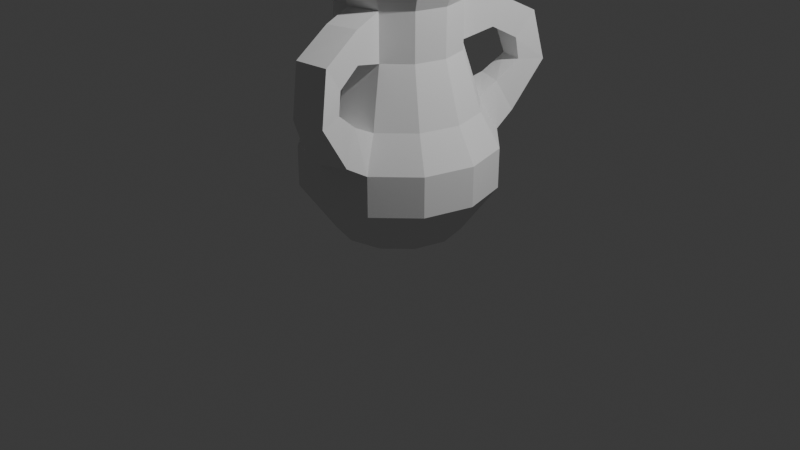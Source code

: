 # Source: PotBSaved1.blend  (saved by Blender 4.3.32; exported with 4.5.12 LTS)
import bpy
from mathutils import Matrix  # noqa: F401  (used for matrix-valued properties, if any)

bpy.ops.wm.read_factory_settings(use_empty=True)
scene = bpy.context.scene
scene.name = 'Scene'

# ---- collections
col_collection = bpy.data.collections.new('Collection'); scene.collection.children.link(col_collection)

# ---- world
world_world = bpy.data.worlds.new('World'); scene.world = world_world
world_world.use_nodes = True; world_world.node_tree.nodes.clear()
_N = world_world.node_tree.nodes; _L = world_world.node_tree.links
n0 = _N.new('ShaderNodeOutputWorld'); n0.name = 'World Output'; n0.location = (300, 300)
n1 = _N.new('ShaderNodeBackground'); n1.name = 'Background'; n1.location = (10, 300)
n1.inputs[0].default_value = (0.05088, 0.05088, 0.05088, 1.0)
_L.new(n1.outputs[0], n0.inputs[0])
n0.is_active_output = True
world_world.color = (0.05088, 0.05088, 0.05088)
world_world.sun_shadow_jitter_overblur = 0.0

# ---- cameras
cam_camera = bpy.data.cameras.new('Camera')
cam_camera.clip_end = 100.0
cam_camera.ortho_scale = 7.314

# ---- lights
light_light = bpy.data.lights.new('Light', 'POINT')
light_light.energy = 1000.0
light_light.shadow_soft_size = 0.1

# ---- meshes
me_cylinder = bpy.data.meshes.new('Cylinder')
me_cylinder.from_pydata([(1.632e-09, -1.632e-09, -0.01849), (0.644, -1.632e-09, -0.01849), (1.0, 0.0, 0.4785), (0.5577, -0.322, -0.01849), (0.866, -0.5, 0.4785), (0.322, -0.5577, -0.01849), (0.5, -0.866, 0.4785), (1.632e-09, -0.644, -0.01849), (0.0, -1.0, 0.4785), (-0.322, -0.5577, -0.01849), (-0.5, -0.866, 0.4785), (-0.5577, -0.322, -0.01849), (-0.866, -0.5, 0.4785), (-0.644, -1.632e-09, -0.01849), (-1.0, 0.0, 0.4785), (1.0, 0.0, 0.889), (0.866, -0.5, 0.889), (0.5, -0.866, 0.889), (0.0, -1.0, 0.889), (-0.5, -0.866, 0.889), (-0.866, -0.5, 0.889), (-1.0, 0.0, 0.889), (0.8052, -8.932e-10, 1.237), (0.6973, -0.4026, 1.237), (0.4026, -0.6973, 1.237), (8.932e-10, -0.8052, 1.237), (-0.4026, -0.6973, 1.237), (-0.6973, -0.4026, 1.237), (-0.8052, -8.932e-10, 1.237), (0.6186, 3.761e-10, 1.828), (0.5357, -0.3093, 1.828), (0.3093, -0.5357, 1.828), (-1.97e-09, -0.6186, 1.828), (-0.3093, -0.5357, 1.828), (-0.5357, -0.3093, 1.828), (-0.6186, 3.761e-10, 1.828), (0.6186, 3.761e-10, 2.309), (0.5357, -0.3093, 2.309), (0.3093, -0.5357, 2.309), (-1.97e-09, -0.6186, 2.309), (-0.3093, -0.5357, 2.309), (-0.5357, -0.3093, 2.309), (-0.6186, 3.761e-10, 2.309), (0.7711, -1.791e-09, 2.63), (0.6678, -0.3856, 2.63), (0.3856, -0.6678, 2.63), (-3.585e-09, -0.7711, 2.63), (-0.3856, -0.6678, 2.63), (-0.6678, -0.3856, 2.63), (-0.7711, -1.791e-09, 2.63), (0.7711, -1.791e-09, 2.887), (0.6678, -0.3856, 2.887), (0.3856, -0.6678, 2.887), (-3.585e-09, -0.7711, 2.887), (-0.3856, -0.6678, 2.887), (-0.6678, -0.3856, 2.887), (-0.7711, -1.791e-09, 2.887), (0.6014, -2.406e-09, 2.887), (0.5209, -0.3007, 2.887), (0.3007, -0.5209, 2.887), (-2.292e-09, -0.6014, 2.887), (-0.3007, -0.5209, 2.887), (-0.5209, -0.3007, 2.887), (-0.6014, -2.406e-09, 2.887), (0.08823, -0.9479, 1.909), (0.5444, -2.178e-09, 1.626), (0.4714, -0.2722, 1.626), (0.2722, -0.4714, 1.626), (-3.162e-09, -0.5444, 1.626), (-0.2722, -0.4714, 1.626), (-0.4714, -0.2722, 1.626), (-0.5444, -2.178e-09, 1.626), (-2.199e-09, -1.514e-09, 0.5578), (0.3786, -1.514e-09, 0.5578), (0.3278, -0.1893, 0.5578), (0.1893, -0.3278, 0.5578), (-2.199e-09, -0.3786, 0.5578), (-0.1893, -0.3278, 0.5578), (-0.3278, -0.1893, 0.5578), (-0.3786, -1.514e-09, 0.5578), (0.08823, -0.9479, 2.228), (0.3975, -0.865, 2.228), (0.3975, -0.865, 1.909), (0.121, -1.229, 1.028), (0.121, -1.034, 1.354), (0.4171, -0.9261, 1.354), (0.4888, -1.095, 1.028), (0.1548, -1.195, 1.775), (0.2059, -1.386, 2.025), (0.5189, -1.319, 2.011), (0.4678, -1.128, 1.761), (0.207, -1.448, 1.508), (0.2328, -1.223, 1.54), (0.482, -1.162, 1.541), (0.5766, -1.426, 1.509)], [], [(4, 2, 15, 16), (0, 1, 3), (8, 6, 17, 18), (1, 2, 4, 3), (0, 3, 5), (12, 10, 19, 20), (3, 4, 6, 5), (0, 5, 7), (5, 6, 8, 7), (0, 7, 9), (7, 8, 10, 9), (0, 9, 11), (6, 4, 16, 17), (9, 10, 12, 11), (0, 11, 13), (10, 8, 18, 19), (11, 12, 14, 13), (14, 12, 20, 21), (20, 19, 26, 27), (17, 24, 85, 86), (16, 15, 22, 23), (21, 20, 27, 28), (19, 18, 25, 26), (17, 16, 23, 24), (25, 24, 31, 32), (23, 22, 29, 30), (28, 27, 34, 35), (26, 25, 32, 33), (24, 23, 30, 31), (27, 26, 33, 34), (31, 38, 81, 82), (30, 29, 36, 37), (35, 34, 41, 42), (33, 32, 39, 40), (31, 30, 37, 38), (34, 33, 40, 41), (39, 38, 45, 46), (37, 36, 43, 44), (42, 41, 48, 49), (40, 39, 46, 47), (38, 37, 44, 45), (41, 40, 47, 48), (44, 43, 50, 51), (49, 48, 55, 56), (47, 46, 53, 54), (45, 44, 51, 52), (48, 47, 54, 55), (46, 45, 52, 53), (55, 54, 61, 62), (53, 52, 59, 60), (51, 50, 57, 58), (56, 55, 62, 63), (54, 53, 60, 61), (52, 51, 58, 59), (62, 61, 69, 70), (60, 59, 67, 68), (58, 57, 65, 66), (63, 62, 70, 71), (61, 60, 68, 69), (59, 58, 66, 67), (70, 69, 77, 78), (68, 67, 75, 76), (66, 65, 73, 74), (71, 70, 78, 79), (69, 68, 76, 77), (67, 66, 74, 75), (72, 74, 73), (72, 75, 74), (72, 76, 75), (72, 77, 76), (72, 78, 77), (72, 79, 78), (64, 82, 90, 87), (38, 39, 80, 81), (39, 32, 64, 80), (32, 31, 82, 64), (83, 86, 94, 91), (25, 18, 83, 84), (24, 25, 84, 85), (18, 17, 86, 83), (94, 93, 90, 89), (80, 64, 87, 88), (81, 80, 88, 89), (82, 81, 89, 90), (91, 94, 89, 88), (84, 83, 91, 92), (85, 84, 92, 93), (86, 85, 93, 94), (93, 92, 87, 90), (92, 91, 88, 87)])
_uv = me_cylinder.uv_layers.new(name='UVMap')
_uv.uv.foreach_set('vector', [0.6667, 1.0, 0.75, 1.0, 0.75, 1.0, 0.6667, 1.0, 0.75, 0.25, 0.99, 0.25, 0.9578, 0.13, 0.5, 1.0, 0.5833, 1.0, 0.5833, 1.0, 0.5, 1.0, 0.75, 0.5, 0.75, 1.0, 0.6667, 1.0, 0.6667, 0.5, 0.75, 0.25, 0.9578, 0.13, 0.87, 0.04215, 0.3333, 1.0, 0.4167, 1.0, 0.4167, 1.0, 0.3333, 1.0, 0.6667, 0.5, 0.6667, 1.0, 0.5833, 1.0, 0.5833, 0.5, 0.75, 0.25, 0.87, 0.04215, 0.75, 0.01, 0.5833, 0.5, 0.5833, 1.0, 0.5, 1.0, 0.5, 0.5, 0.75, 0.25, 0.75, 0.01, 0.63, 0.04215, 0.5, 0.5, 0.5, 1.0, 0.4167, 1.0, 0.4167, 0.5, 0.75, 0.25, 0.63, 0.04215, 0.5422, 0.13, 0.5833, 1.0, 0.6667, 1.0, 0.6667, 1.0, 0.5833, 1.0, 0.4167, 0.5, 0.4167, 1.0, 0.3333, 1.0, 0.3333, 0.5, 0.75, 0.25, 0.5422, 0.13, 0.51, 0.25, 0.4167, 1.0, 0.5, 1.0, 0.5, 1.0, 0.4167, 1.0, 0.3333, 0.5, 0.3333, 1.0, 0.25, 1.0, 0.25, 0.5, 0.25, 1.0, 0.3333, 1.0, 0.3333, 1.0, 0.25, 1.0, 0.3333, 1.0, 0.4167, 1.0, 0.4167, 1.0, 0.3333, 1.0, 0.5833, 1.0, 0.5833, 1.0, 0.5833, 1.0, 0.5833, 1.0, 0.6667, 1.0, 0.75, 1.0, 0.75, 1.0, 0.6667, 1.0, 0.25, 1.0, 0.3333, 1.0, 0.3333, 1.0, 0.25, 1.0, 0.4167, 1.0, 0.5, 1.0, 0.5, 1.0, 0.4167, 1.0, 0.5833, 1.0, 0.6667, 1.0, 0.6667, 1.0, 0.5833, 1.0, 0.5, 1.0, 0.5833, 1.0, 0.5833, 1.0, 0.5, 1.0, 0.6667, 1.0, 0.75, 1.0, 0.75, 1.0, 0.6667, 1.0, 0.25, 1.0, 0.3333, 1.0, 0.3333, 1.0, 0.25, 1.0, 0.4167, 1.0, 0.5, 1.0, 0.5, 1.0, 0.4167, 1.0, 0.5833, 1.0, 0.6667, 1.0, 0.6667, 1.0, 0.5833, 1.0, 0.3333, 1.0, 0.4167, 1.0, 0.4167, 1.0, 0.3333, 1.0, 0.5833, 1.0, 0.5833, 1.0, 0.5833, 1.0, 0.5833, 1.0, 0.6667, 1.0, 0.75, 1.0, 0.75, 1.0, 0.6667, 1.0, 0.25, 1.0, 0.3333, 1.0, 0.3333, 1.0, 0.25, 1.0, 0.4167, 1.0, 0.5, 1.0, 0.5, 1.0, 0.4167, 1.0, 0.5833, 1.0, 0.6667, 1.0, 0.6667, 1.0, 0.5833, 1.0, 0.3333, 1.0, 0.4167, 1.0, 0.4167, 1.0, 0.3333, 1.0, 0.5, 1.0, 0.5833, 1.0, 0.5833, 1.0, 0.5, 1.0, 0.6667, 1.0, 0.75, 1.0, 0.75, 1.0, 0.6667, 1.0, 0.25, 1.0, 0.3333, 1.0, 0.3333, 1.0, 0.25, 1.0, 0.4167, 1.0, 0.5, 1.0, 0.5, 1.0, 0.4167, 1.0, 0.5833, 1.0, 0.6667, 1.0, 0.6667, 1.0, 0.5833, 1.0, 0.3333, 1.0, 0.4167, 1.0, 0.4167, 1.0, 0.3333, 1.0, 0.6667, 1.0, 0.75, 1.0, 0.75, 1.0, 0.6667, 1.0, 0.25, 1.0, 0.3333, 1.0, 0.3333, 1.0, 0.25, 1.0, 0.4167, 1.0, 0.5, 1.0, 0.5, 1.0, 0.4167, 1.0, 0.5833, 1.0, 0.6667, 1.0, 0.6667, 1.0, 0.5833, 1.0, 0.3333, 1.0, 0.4167, 1.0, 0.4167, 1.0, 0.3333, 1.0, 0.5, 1.0, 0.5833, 1.0, 0.5833, 1.0, 0.5, 1.0, 0.3333, 1.0, 0.4167, 1.0, 0.4167, 1.0, 0.3333, 1.0, 0.5, 1.0, 0.5833, 1.0, 0.5833, 1.0, 0.5, 1.0, 0.6667, 1.0, 0.75, 1.0, 0.75, 1.0, 0.6667, 1.0, 0.25, 1.0, 0.3333, 1.0, 0.3333, 1.0, 0.25, 1.0, 0.4167, 1.0, 0.5, 1.0, 0.5, 1.0, 0.4167, 1.0, 0.5833, 1.0, 0.6667, 1.0, 0.6667, 1.0, 0.5833, 1.0, 0.3333, 1.0, 0.4167, 1.0, 0.4167, 1.0, 0.3333, 1.0, 0.5, 1.0, 0.5833, 1.0, 0.5833, 1.0, 0.5, 1.0, 0.6667, 1.0, 0.75, 1.0, 0.75, 1.0, 0.6667, 1.0, 0.25, 1.0, 0.3333, 1.0, 0.3333, 1.0, 0.25, 1.0, 0.4167, 1.0, 0.5, 1.0, 0.5, 1.0, 0.4167, 1.0, 0.5833, 1.0, 0.6667, 1.0, 0.6667, 1.0, 0.5833, 1.0, 0.3333, 1.0, 0.4167, 1.0, 0.4167, 1.0, 0.3333, 1.0, 0.5, 1.0, 0.5833, 1.0, 0.5833, 1.0, 0.5, 1.0, 0.6667, 1.0, 0.75, 1.0, 0.75, 1.0, 0.6667, 1.0, 0.25, 1.0, 0.3333, 1.0, 0.3333, 1.0, 0.25, 1.0, 0.4167, 1.0, 0.5, 1.0, 0.5, 1.0, 0.4167, 1.0, 0.5833, 1.0, 0.6667, 1.0, 0.6667, 1.0, 0.5833, 1.0, 0.25, 0.25, 0.4578, 0.13, 0.49, 0.25, 0.25, 0.25, 0.37, 0.04215, 0.4578, 0.13, 0.25, 0.25, 0.25, 0.01, 0.37, 0.04215, 0.25, 0.25, 0.13, 0.04215, 0.25, 0.01, 0.25, 0.25, 0.04215, 0.13, 0.13, 0.04215, 0.25, 0.25, 0.01, 0.25, 0.04215, 0.13, 0.5, 1.0, 0.5833, 1.0, 0.5833, 1.0, 0.5, 1.0, 0.5833, 1.0, 0.5, 1.0, 0.5, 1.0, 0.5833, 1.0, 0.5, 1.0, 0.5, 1.0, 0.5, 1.0, 0.5, 1.0, 0.5, 1.0, 0.5833, 1.0, 0.5833, 1.0, 0.5, 1.0, 0.5, 1.0, 0.5833, 1.0, 0.5833, 1.0, 0.5, 1.0, 0.5, 1.0, 0.5, 1.0, 0.5, 1.0, 0.5, 1.0, 0.5833, 1.0, 0.5, 1.0, 0.5, 1.0, 0.5833, 1.0, 0.5, 1.0, 0.5833, 1.0, 0.5833, 1.0, 0.5, 1.0, 0.5833, 1.0, 0.5833, 1.0, 0.5833, 1.0, 0.5833, 1.0, 0.5, 1.0, 0.5, 1.0, 0.5, 1.0, 0.5, 1.0, 0.5833, 1.0, 0.5, 1.0, 0.5, 1.0, 0.5833, 1.0, 0.5833, 1.0, 0.5833, 1.0, 0.5833, 1.0, 0.5833, 1.0, 0.5, 1.0, 0.5833, 1.0, 0.5833, 1.0, 0.5, 1.0, 0.5, 1.0, 0.5, 1.0, 0.5, 1.0, 0.5, 1.0, 0.5833, 1.0, 0.5, 1.0, 0.5, 1.0, 0.5833, 1.0, 0.5833, 1.0, 0.5833, 1.0, 0.5833, 1.0, 0.5833, 1.0, 0.5833, 1.0, 0.5, 1.0, 0.5, 1.0, 0.5833, 1.0, 0.5, 1.0, 0.5, 1.0, 0.5, 1.0, 0.5, 1.0])
me_cylinder.update()

# ---- objects
ob_light = bpy.data.objects.new('Light', light_light)
ob_camera = bpy.data.objects.new('Camera', cam_camera)
ob_cylinder = bpy.data.objects.new('Cylinder', me_cylinder)

# ---- transforms, parenting, visibility, modifiers, constraints
ob_light.location = (4.076, 1.005, 5.904)
ob_light.rotation_euler = (0.6503, 0.05522, 1.866)
ob_light.lock_rotations_4d = False
ob_light.empty_display_type = 'ARROWS'
ob_light.color = (0.0, 0.0, 0.0, 0.0)
ob_light.lineart.crease_threshold = 0.0
ob_camera.location = (7.359, -6.926, 4.958)
ob_camera.rotation_euler = (1.109, 0.0, 0.8149)
ob_camera.lock_rotations_4d = False
ob_camera.empty_display_type = 'ARROWS'
ob_camera.color = (0.0, 0.0, 0.0, 0.0)
ob_camera.display_type = 'WIRE'
ob_camera.lineart.crease_threshold = 0.0
ob_cylinder.location = (0.0, 0.0, 0.0)
_m = ob_cylinder.modifiers.new('Mirror', 'MIRROR')
_m.use_axis = (False, True, False)

# ---- collection membership
col_collection.objects.link(ob_light)
col_collection.objects.link(ob_camera)
col_collection.objects.link(ob_cylinder)

# ---- scene / render settings (as saved in the file)
scene.camera = ob_camera
scene.frame_start = 1; scene.frame_end = 250; scene.frame_set(1)
scene.render.engine = 'BLENDER_EEVEE_NEXT'
bpy.context.view_layer.update()
